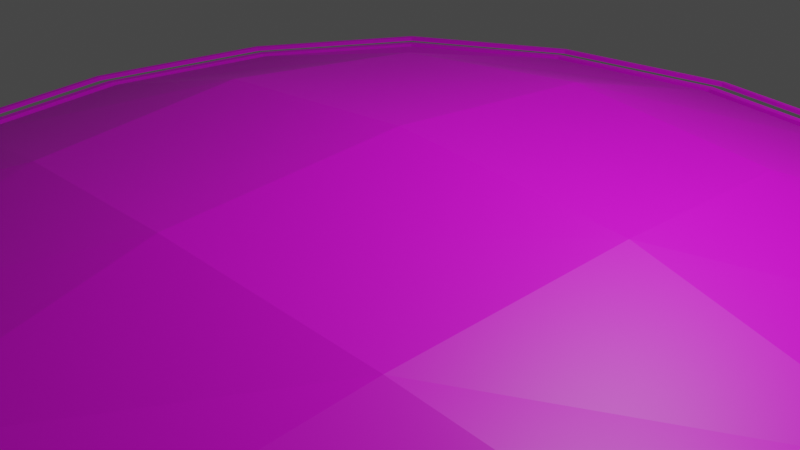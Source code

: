 # Source: Ground_med_round.blend  (saved by Blender 2.90.8; exported with 4.5.12 LTS)
import bpy
from mathutils import Matrix  # noqa: F401  (used for matrix-valued properties, if any)

bpy.ops.wm.read_factory_settings(use_empty=True)
scene = bpy.context.scene
scene.name = 'Scene'

# ---- collections
col_collection = bpy.data.collections.new('Collection'); scene.collection.children.link(col_collection)

# ---- images (referenced by path relative to the original .blend; pixels are not part of the script)
import os
ASSET_DIR = os.environ.get("B2B_ASSET_DIR", "")  # directory of the original .blend (textures are referenced by path, not embedded)
HERE = os.path.dirname(os.path.abspath(__file__))  # packed textures are extracted next to this script under _unpacked/

def load_image(name, relpath, width, height, colorspace="sRGB"):
    """Load a texture the original file referenced (path relative to the .blend, or extracted next to this script)."""
    p = next((c for c in (os.path.join(HERE, relpath), os.path.join(ASSET_DIR, relpath)) if relpath and os.path.exists(c)), "")
    if p:
        img = bpy.data.images.load(p, check_existing=True)
        img.name = name
    else:  # same state as the original file: an image datablock whose file is absent (Cycles renders it pink)
        img = bpy.data.images.new(name, width, height)
        img.source = "FILE"
        img.filepath = "//" + (relpath or name)
    img.colorspace_settings.name = colorspace
    return img
img_texture_landscapes_png = load_image('Texture_Landscapes.png', 'Texture_Landscapes.png', 1024, 1024, 'sRGB')

# ---- materials (node trees are filled in below, after node groups)
mat_texture_ground_med_round = bpy.data.materials.new('Texture_Ground_Med_Round')
mat_texture_ground_med_round.use_transparent_shadow = False

# ---- material node trees
mat_texture_ground_med_round.use_nodes = True; mat_texture_ground_med_round.node_tree.nodes.clear()
_N = mat_texture_ground_med_round.node_tree.nodes; _L = mat_texture_ground_med_round.node_tree.links
n0 = _N.new('ShaderNodeBsdfPrincipled'); n0.name = 'Principled BSDF'; n0.location = (10, 300)
n0.distribution = 'GGX'
n0.subsurface_method = 'BURLEY'
n0.inputs[3].default_value = 1.45
n0.inputs[27].default_value = (0.0, 0.0, 0.0, 1.0)
n0.inputs[28].default_value = 1.0
n1 = _N.new('ShaderNodeOutputMaterial'); n1.name = 'Material Output'; n1.location = (300, 300)
n2 = _N.new('ShaderNodeTexImage'); n2.name = 'Image Texture'; n2.location = (-379, 290)
n2.image = img_texture_landscapes_png
_L.new(n0.outputs[0], n1.inputs[0])
_L.new(n2.outputs[0], n0.inputs[0])
n1.is_active_output = True

# ---- world
world_world = bpy.data.worlds.new('World'); scene.world = world_world
world_world.use_nodes = True; world_world.node_tree.nodes.clear()
_N = world_world.node_tree.nodes; _L = world_world.node_tree.links
n0 = _N.new('ShaderNodeOutputWorld'); n0.name = 'World Output'; n0.location = (300, 300)
n1 = _N.new('ShaderNodeBackground'); n1.name = 'Background'; n1.location = (10, 300)
n1.inputs[0].default_value = (0.05088, 0.05088, 0.05088, 1.0)
_L.new(n1.outputs[0], n0.inputs[0])
n0.is_active_output = True
world_world.color = (0.05088, 0.05088, 0.05088)
world_world.use_sun_shadow = False
world_world.sun_shadow_jitter_overblur = 0.0

# ---- cameras
cam_camera = bpy.data.cameras.new('Camera')
cam_camera.clip_end = 100.0
cam_camera.ortho_scale = 7.314

# ---- lights
light_light = bpy.data.lights.new('Light', 'POINT')
light_light.transmission_factor = 0.0
light_light.energy = 1000.0
light_light.shadow_soft_size = 0.1
light_light.shadow_maximum_resolution = 0.006
light_light.use_absolute_resolution = True

# ---- meshes
me_plane_010 = bpy.data.meshes.new('Plane.010')
me_plane_010.from_pydata([(-4.033, -4.033, 0.02617), (4.033, -4.033, 0.02617), (-4.033, 4.033, 0.02617), (4.033, 4.033, 0.02617), (-5.127, 2.188, 0.02617), (-5.502, 0.0, 0.02617), (-5.127, -2.188, 0.02617), (-2.188, -5.127, 0.02617), (0.0, -5.502, 0.02617), (2.188, -5.127, 0.02617), (5.127, -2.188, 0.02617), (5.502, 0.0, 0.02617), (5.127, 2.188, 0.02617), (2.188, 5.127, 0.02617), (0.0, 5.502, 0.02617), (-2.188, 5.127, 0.02617), (-2.584, -2.584, 0.5864), (0.0, -2.751, 0.7965), (2.584, -2.584, 0.5864), (-2.751, -1.118e-08, 0.7965), (0.0, 1.677e-08, 1.005), (2.751, 0.0, 0.7965), (-2.584, 2.584, 0.5864), (0.0, 2.751, 0.7965), (2.584, 2.584, 0.5864), (-4.122, -4.122, 0.02617), (4.122, -4.122, 0.02617), (-4.122, 4.122, 0.02617), (4.122, 4.122, 0.02617), (-5.241, 2.237, 0.02617), (-5.624, 3.614e-07, 0.02617), (-5.241, -2.237, 0.02617), (-2.237, -5.241, 0.02617), (-1.869e-07, -5.624, 0.02617), (2.237, -5.241, 0.02617), (5.241, -2.237, 0.02617), (5.624, 3.614e-07, 0.02617), (5.241, 2.237, 0.02617), (2.237, 5.241, 0.02617), (-1.869e-07, 5.624, 0.02617), (-2.237, 5.241, 0.02617), (-4.189, -4.189, 0.02617), (4.189, -4.189, 0.02617), (-4.189, 4.189, 0.02617), (4.189, 4.189, 0.02617), (-5.325, 2.273, 0.02617), (-5.715, 4.409e-07, 0.02617), (-5.325, -2.273, 0.02617), (-2.273, -5.325, 0.02617), (-2.56e-07, -5.715, 0.02617), (2.273, -5.325, 0.02617), (5.325, -2.273, 0.02617), (5.715, 4.409e-07, 0.02617), (5.325, 2.273, 0.02617), (2.273, 5.325, 0.02617), (-2.56e-07, 5.715, 0.02617), (-2.273, 5.325, 0.02617), (-5.241, 2.237, -0.02785), (-4.122, 4.122, -0.02785), (-5.624, 3.614e-07, -0.02785), (-5.241, -2.237, -0.02785), (-4.122, -4.122, -0.02785), (-2.237, -5.241, -0.02785), (-1.869e-07, -5.624, -0.02785), (2.237, -5.241, -0.02785), (4.122, -4.122, -0.02785), (5.241, -2.237, -0.02785), (5.624, 3.614e-07, -0.02785), (5.241, 2.237, -0.02785), (4.122, 4.122, -0.02785), (2.237, 5.241, -0.02785), (-1.869e-07, 5.624, -0.02785), (-2.237, 5.241, -0.02785), (-5.325, 2.273, -0.02785), (-4.189, 4.189, -0.02785), (-5.715, 4.409e-07, -0.02785), (-5.325, -2.273, -0.02785), (-4.189, -4.189, -0.02785), (-2.273, -5.325, -0.02785), (-2.56e-07, -5.715, -0.02785), (2.273, -5.325, -0.02785), (4.189, -4.189, -0.02785), (5.325, -2.273, -0.02785), (5.715, 4.409e-07, -0.02785), (5.325, 2.273, -0.02785), (4.189, 4.189, -0.02785), (2.273, 5.325, -0.02785), (-2.56e-07, 5.715, -0.02785), (-2.273, 5.325, -0.02785), (-4.403, -4.403, 0.02617), (4.403, -4.403, 0.02617), (-4.403, 4.403, 0.02617), (4.403, 4.403, 0.02617), (-5.598, 2.389, 0.02617), (-6.007, 6.286e-07, 0.02617), (-5.598, -2.389, 0.02617), (-2.389, -5.598, 0.02617), (-5.028e-07, -6.007, 0.02617), (2.389, -5.598, 0.02617), (5.598, -2.389, 0.02617), (6.007, 6.286e-07, 0.02617), (5.598, 2.389, 0.02617), (2.389, 5.598, 0.02617), (-5.028e-07, 6.007, 0.02617), (-2.389, 5.598, 0.02617), (-4.357, -4.357, 0.02617), (4.357, -4.357, 0.02617), (-4.357, 4.357, 0.02617), (4.357, 4.357, 0.02617), (-5.539, 2.364, 0.02617), (-5.944, 6.523e-07, 0.02617), (-5.539, -2.364, 0.02617), (-2.364, -5.539, 0.02617), (-4.683e-07, -5.944, 0.02617), (2.364, -5.539, 0.02617), (5.539, -2.364, 0.02617), (5.944, 6.523e-07, 0.02617), (5.539, 2.364, 0.02617), (2.364, 5.539, 0.02617), (-4.683e-07, 5.944, 0.02617), (-2.364, 5.539, 0.02617), (-5.598, 2.389, -0.02785), (-4.403, 4.403, -0.02785), (-6.007, 6.286e-07, -0.02785), (-5.598, -2.389, -0.02785), (-4.403, -4.403, -0.02785), (-2.389, -5.598, -0.02785), (-5.028e-07, -6.007, -0.02785), (2.389, -5.598, -0.02785), (4.403, -4.403, -0.02785), (5.598, -2.389, -0.02785), (6.007, 6.286e-07, -0.02785), (5.598, 2.389, -0.02785), (4.403, 4.403, -0.02785), (2.389, 5.598, -0.02785), (-5.028e-07, 6.007, -0.02785), (-2.389, 5.598, -0.02785), (-5.539, 2.364, -0.02785), (-4.357, 4.357, -0.02785), (-5.944, 6.523e-07, -0.02785), (-5.539, -2.364, -0.02785), (-4.357, -4.357, -0.02785), (-2.364, -5.539, -0.02785), (-4.683e-07, -5.944, -0.02785), (2.364, -5.539, -0.02785), (4.357, -4.357, -0.02785), (5.539, -2.364, -0.02785), (5.944, 6.523e-07, -0.02785), (5.539, 2.364, -0.02785), (4.357, 4.357, -0.02785), (2.364, 5.539, -0.02785), (-4.683e-07, 5.944, -0.02785), (-2.364, 5.539, -0.02785), (-4.033, -4.033, -0.02785), (4.033, -4.033, -0.02785), (-4.033, 4.033, -0.02785), (4.033, 4.033, -0.02785), (-5.127, 2.188, -0.02785), (-5.502, 0.0, -0.02785), (-5.127, -2.188, -0.02785), (-2.188, -5.127, -0.02785), (0.0, -5.502, -0.02785), (2.188, -5.127, -0.02785), (5.127, -2.188, -0.02785), (5.502, 0.0, -0.02785), (5.127, 2.188, -0.02785), (2.188, 5.127, -0.02785), (0.0, 5.502, -0.02785), (-2.188, 5.127, -0.02785)], [], [(16, 17, 20, 19), (17, 18, 21, 20), (19, 20, 23, 22), (20, 21, 24, 23), (0, 7, 16, 6), (7, 8, 17, 16), (8, 9, 18, 17), (9, 1, 10, 18), (18, 10, 11, 21), (21, 11, 12, 24), (24, 12, 3, 13), (23, 24, 13, 14), (22, 23, 14, 15), (4, 22, 15, 2), (5, 19, 22, 4), (6, 16, 19, 5), (33, 49, 50, 34), (39, 55, 56, 40), (34, 50, 42, 26), (27, 43, 45, 29), (40, 56, 43, 27), (26, 42, 51, 35), (29, 45, 46, 30), (35, 51, 52, 36), (30, 46, 47, 31), (36, 52, 53, 37), (31, 47, 41, 25), (37, 53, 44, 28), (25, 41, 48, 32), (28, 44, 54, 38), (32, 48, 49, 33), (38, 54, 55, 39), (37, 28, 69, 68), (52, 51, 82, 83), (28, 38, 70, 69), (53, 52, 83, 84), (38, 39, 71, 70), (27, 29, 57, 58), (44, 53, 84, 85), (39, 40, 72, 71), (29, 30, 59, 57), (54, 44, 85, 86), (40, 27, 58, 72), (30, 31, 60, 59), (55, 54, 86, 87), (45, 43, 74, 73), (31, 25, 61, 60), (56, 55, 87, 88), (46, 45, 73, 75), (25, 32, 62, 61), (43, 56, 88, 74), (47, 46, 75, 76), (32, 33, 63, 62), (41, 47, 76, 77), (33, 34, 64, 63), (48, 41, 77, 78), (34, 26, 65, 64), (49, 48, 78, 79), (26, 35, 66, 65), (50, 49, 79, 80), (35, 36, 67, 66), (42, 50, 80, 81), (36, 37, 68, 67), (51, 42, 81, 82), (101, 92, 108, 117), (89, 96, 112, 105), (92, 102, 118, 108), (96, 97, 113, 112), (102, 103, 119, 118), (97, 98, 114, 113), (103, 104, 120, 119), (98, 90, 106, 114), (91, 93, 109, 107), (104, 91, 107, 120), (90, 99, 115, 106), (93, 94, 110, 109), (99, 100, 116, 115), (94, 95, 111, 110), (100, 101, 117, 116), (95, 89, 105, 111), (100, 131, 132, 101), (115, 146, 145, 106), (101, 132, 133, 92), (116, 147, 146, 115), (92, 133, 134, 102), (117, 148, 147, 116), (102, 134, 135, 103), (91, 122, 121, 93), (108, 149, 148, 117), (103, 135, 136, 104), (93, 121, 123, 94), (118, 150, 149, 108), (104, 136, 122, 91), (94, 123, 124, 95), (119, 151, 150, 118), (109, 137, 138, 107), (95, 124, 125, 89), (120, 152, 151, 119), (110, 139, 137, 109), (89, 125, 126, 96), (107, 138, 152, 120), (111, 140, 139, 110), (96, 126, 127, 97), (105, 141, 140, 111), (97, 127, 128, 98), (112, 142, 141, 105), (98, 128, 129, 90), (113, 143, 142, 112), (90, 129, 130, 99), (114, 144, 143, 113), (99, 130, 131, 100), (106, 145, 144, 114), (11, 10, 163, 164), (6, 5, 158, 159), (12, 11, 164, 165), (0, 6, 159, 153), (3, 12, 165, 156), (7, 0, 153, 160), (13, 3, 156, 166), (8, 7, 160, 161), (14, 13, 166, 167), (9, 8, 161, 162), (15, 14, 167, 168), (1, 9, 162, 154), (4, 2, 155, 157), (2, 15, 168, 155), (10, 1, 154, 163), (5, 4, 157, 158)])
_uv = me_plane_010.uv_layers.new(name='UVMap')
_uv.uv.foreach_set('vector', [0.1562, 0.1973, 0.2324, 0.209, 0.2168, 0.3164, 0.1387, 0.2969, 0.2324, 0.209, 0.3066, 0.2344, 0.2969, 0.3359, 0.2168, 0.3164, 0.1387, 0.2969, 0.2168, 0.3164, 0.2031, 0.4219, 0.1289, 0.3984, 0.2168, 0.3164, 0.2969, 0.3359, 0.2793, 0.4355, 0.2031, 0.4219, 0.1211, 0.1289, 0.1816, 0.09766, 0.1562, 0.1973, 0.07812, 0.1914, 0.1816, 0.09766, 0.248, 0.09766, 0.2324, 0.209, 0.1562, 0.1973, 0.248, 0.09766, 0.3105, 0.1289, 0.3066, 0.2344, 0.2324, 0.209, 0.3105, 0.1289, 0.3594, 0.1875, 0.3809, 0.2676, 0.3066, 0.2344, 0.3066, 0.2344, 0.3809, 0.2676, 0.3809, 0.3574, 0.2969, 0.3359, 0.2969, 0.3359, 0.3809, 0.3574, 0.3574, 0.4414, 0.2793, 0.4355, 0.2793, 0.4355, 0.3574, 0.4414, 0.3145, 0.5039, 0.2539, 0.5352, 0.2031, 0.4219, 0.2793, 0.4355, 0.2539, 0.5352, 0.1875, 0.5352, 0.1289, 0.3984, 0.2031, 0.4219, 0.1875, 0.5352, 0.125, 0.502, 0.05273, 0.3652, 0.1289, 0.3984, 0.125, 0.502, 0.07617, 0.4453, 0.05273, 0.2754, 0.1387, 0.2969, 0.1289, 0.3984, 0.05273, 0.3652, 0.07812, 0.1914, 0.1562, 0.1973, 0.1387, 0.2969, 0.05273, 0.2754, 0.6934, 0.293, 0.6855, 0.3008, 0.666, 0.2676, 0.6777, 0.2656, 0.793, 0.2168, 0.8027, 0.209, 0.8223, 0.2422, 0.8105, 0.2441, 0.6777, 0.2656, 0.666, 0.2676, 0.6562, 0.2344, 0.6719, 0.2402, 0.8164, 0.2695, 0.832, 0.2754, 0.8281, 0.3066, 0.8125, 0.2988, 0.8105, 0.2441, 0.8223, 0.2422, 0.832, 0.2754, 0.8164, 0.2695, 0.6719, 0.2402, 0.6562, 0.2344, 0.6621, 0.2031, 0.6758, 0.2109, 0.8125, 0.2988, 0.8281, 0.3066, 0.8086, 0.3281, 0.7969, 0.3145, 0.6758, 0.2109, 0.6621, 0.2031, 0.6816, 0.1816, 0.6934, 0.1934, 0.7969, 0.3145, 0.8086, 0.3281, 0.7773, 0.3438, 0.7734, 0.3262, 0.6934, 0.1934, 0.6816, 0.1816, 0.709, 0.168, 0.7148, 0.1816, 0.7734, 0.3262, 0.7773, 0.3438, 0.748, 0.3418, 0.7441, 0.3262, 0.7148, 0.1816, 0.709, 0.168, 0.7402, 0.168, 0.7422, 0.1816, 0.7441, 0.3262, 0.748, 0.3418, 0.7129, 0.3281, 0.7168, 0.3145, 0.7422, 0.1816, 0.7402, 0.168, 0.7754, 0.1816, 0.7676, 0.1953, 0.7168, 0.3145, 0.7129, 0.3281, 0.6855, 0.3008, 0.6934, 0.293, 0.7676, 0.1953, 0.7754, 0.1816, 0.8027, 0.209, 0.793, 0.2168, 0.7148, 0.1816, 0.7422, 0.1816, 0.7402, 0.1953, 0.7207, 0.1992, 0.6816, 0.1816, 0.6621, 0.2031, 0.6465, 0.1953, 0.6699, 0.168, 0.7422, 0.1816, 0.7676, 0.1953, 0.7656, 0.207, 0.7402, 0.1953, 0.709, 0.168, 0.6816, 0.1816, 0.6699, 0.168, 0.7031, 0.1504, 0.7676, 0.1953, 0.793, 0.2168, 0.7832, 0.2246, 0.7656, 0.207, 0.8164, 0.2695, 0.8125, 0.2988, 0.7969, 0.2891, 0.8027, 0.2676, 0.7402, 0.168, 0.709, 0.168, 0.7031, 0.1504, 0.7402, 0.1504, 0.793, 0.2168, 0.8105, 0.2441, 0.7969, 0.2441, 0.7832, 0.2246, 0.8125, 0.2988, 0.7969, 0.3145, 0.7832, 0.3027, 0.7969, 0.2891, 0.7754, 0.1816, 0.7402, 0.168, 0.7402, 0.1504, 0.7812, 0.1699, 0.8105, 0.2441, 0.8164, 0.2695, 0.8027, 0.2676, 0.7969, 0.2441, 0.7969, 0.3145, 0.7734, 0.3262, 0.7676, 0.3125, 0.7832, 0.3027, 0.8027, 0.209, 0.7754, 0.1816, 0.7812, 0.1699, 0.8145, 0.1992, 0.8281, 0.3066, 0.832, 0.2754, 0.8496, 0.2793, 0.8438, 0.3164, 0.7734, 0.3262, 0.7441, 0.3262, 0.7461, 0.3125, 0.7676, 0.3125, 0.8223, 0.2422, 0.8027, 0.209, 0.8145, 0.1992, 0.8398, 0.2383, 0.8086, 0.3281, 0.8281, 0.3066, 0.8438, 0.3164, 0.8203, 0.3418, 0.7441, 0.3262, 0.7168, 0.3145, 0.7227, 0.3008, 0.7461, 0.3125, 0.832, 0.2754, 0.8223, 0.2422, 0.8398, 0.2383, 0.8496, 0.2793, 0.7773, 0.3438, 0.8086, 0.3281, 0.8203, 0.3418, 0.7832, 0.3574, 0.7168, 0.3145, 0.6934, 0.293, 0.7051, 0.2852, 0.7227, 0.3008, 0.748, 0.3418, 0.7773, 0.3438, 0.7832, 0.3574, 0.7461, 0.3574, 0.6934, 0.293, 0.6777, 0.2656, 0.6914, 0.2656, 0.7051, 0.2852, 0.7129, 0.3281, 0.748, 0.3418, 0.7461, 0.3574, 0.7051, 0.3379, 0.6777, 0.2656, 0.6719, 0.2402, 0.6875, 0.2402, 0.6914, 0.2656, 0.6855, 0.3008, 0.7129, 0.3281, 0.7051, 0.3379, 0.6719, 0.3086, 0.6719, 0.2402, 0.6758, 0.2109, 0.6914, 0.2207, 0.6875, 0.2402, 0.666, 0.2676, 0.6855, 0.3008, 0.6719, 0.3086, 0.6484, 0.2715, 0.6758, 0.2109, 0.6934, 0.1934, 0.7031, 0.207, 0.6914, 0.2207, 0.6562, 0.2344, 0.666, 0.2676, 0.6484, 0.2715, 0.6387, 0.2305, 0.6934, 0.1934, 0.7148, 0.1816, 0.7207, 0.1992, 0.7031, 0.207, 0.6621, 0.2031, 0.6562, 0.2344, 0.6387, 0.2305, 0.6465, 0.1953, 0.8203, 0.02734, 0.8516, 0.02148, 0.8574, 0.03516, 0.8301, 0.04102, 0.8965, 0.1973, 0.8594, 0.1895, 0.8633, 0.1738, 0.8945, 0.1816, 0.8516, 0.02148, 0.8906, 0.02734, 0.8867, 0.04297, 0.8574, 0.03516, 0.8594, 0.1895, 0.8223, 0.1699, 0.834, 0.1582, 0.8633, 0.1738, 0.8906, 0.02734, 0.9277, 0.04688, 0.918, 0.05859, 0.8867, 0.04297, 0.8223, 0.1699, 0.7969, 0.1406, 0.8105, 0.1348, 0.834, 0.1582, 0.9277, 0.04688, 0.957, 0.07617, 0.9414, 0.08203, 0.918, 0.05859, 0.7969, 0.1406, 0.7812, 0.1074, 0.7988, 0.1094, 0.8105, 0.1348, 0.9727, 0.1094, 0.9727, 0.1426, 0.9551, 0.1367, 0.9551, 0.1094, 0.957, 0.07617, 0.9727, 0.1094, 0.9551, 0.1094, 0.9414, 0.08203, 0.7812, 0.1074, 0.7812, 0.07617, 0.7988, 0.08008, 0.7988, 0.1094, 0.9727, 0.1426, 0.959, 0.1699, 0.9453, 0.1602, 0.9551, 0.1367, 0.7812, 0.07617, 0.7949, 0.04883, 0.8086, 0.05859, 0.7988, 0.08008, 0.959, 0.1699, 0.9316, 0.1895, 0.9219, 0.1758, 0.9453, 0.1602, 0.7949, 0.04883, 0.8203, 0.02734, 0.8301, 0.04102, 0.8086, 0.05859, 0.9316, 0.1895, 0.8965, 0.1973, 0.8945, 0.1816, 0.9219, 0.1758, 0.7949, 0.04883, 0.7793, 0.03516, 0.8086, 0.01367, 0.8203, 0.02734, 0.7988, 0.08008, 0.8145, 0.08789, 0.8145, 0.1074, 0.7988, 0.1094, 0.8203, 0.02734, 0.8086, 0.01367, 0.8477, 0.003906, 0.8516, 0.02148, 0.8086, 0.05859, 0.8223, 0.07031, 0.8145, 0.08789, 0.7988, 0.08008, 0.8516, 0.02148, 0.8477, 0.003906, 0.8965, 0.01367, 0.8906, 0.02734, 0.8301, 0.04102, 0.8398, 0.05664, 0.8223, 0.07031, 0.8086, 0.05859, 0.8906, 0.02734, 0.8965, 0.01367, 0.9375, 0.03711, 0.9277, 0.04688, 0.9727, 0.1094, 0.9902, 0.1094, 0.9902, 0.1465, 0.9727, 0.1426, 0.8574, 0.03516, 0.8613, 0.05078, 0.8398, 0.05664, 0.8301, 0.04102, 0.9277, 0.04688, 0.9375, 0.03711, 0.9688, 0.07031, 0.957, 0.07617, 0.9727, 0.1426, 0.9902, 0.1465, 0.9746, 0.1816, 0.959, 0.1699, 0.8867, 0.04297, 0.8867, 0.05469, 0.8613, 0.05078, 0.8574, 0.03516, 0.957, 0.07617, 0.9688, 0.07031, 0.9902, 0.1094, 0.9727, 0.1094, 0.959, 0.1699, 0.9746, 0.1816, 0.9414, 0.2051, 0.9316, 0.1895, 0.918, 0.05859, 0.9082, 0.06836, 0.8867, 0.05469, 0.8867, 0.04297, 0.9551, 0.1367, 0.9375, 0.1309, 0.9395, 0.1094, 0.9551, 0.1094, 0.9316, 0.1895, 0.9414, 0.2051, 0.9023, 0.2129, 0.8965, 0.1973, 0.9414, 0.08203, 0.9277, 0.08789, 0.9082, 0.06836, 0.918, 0.05859, 0.9453, 0.1602, 0.9297, 0.1484, 0.9375, 0.1309, 0.9551, 0.1367, 0.8965, 0.1973, 0.9023, 0.2129, 0.8555, 0.2031, 0.8594, 0.1895, 0.9551, 0.1094, 0.9395, 0.1094, 0.9277, 0.08789, 0.9414, 0.08203, 0.9219, 0.1758, 0.9141, 0.1621, 0.9297, 0.1484, 0.9453, 0.1602, 0.8594, 0.1895, 0.8555, 0.2031, 0.8164, 0.1797, 0.8223, 0.1699, 0.8945, 0.1816, 0.8906, 0.168, 0.9141, 0.1621, 0.9219, 0.1758, 0.8223, 0.1699, 0.8164, 0.1797, 0.7812, 0.1465, 0.7969, 0.1406, 0.8633, 0.1738, 0.8652, 0.1621, 0.8906, 0.168, 0.8945, 0.1816, 0.7969, 0.1406, 0.7812, 0.1465, 0.7656, 0.1094, 0.7812, 0.1074, 0.834, 0.1582, 0.8438, 0.1484, 0.8652, 0.1621, 0.8633, 0.1738, 0.7812, 0.1074, 0.7656, 0.1094, 0.7637, 0.07031, 0.7812, 0.07617, 0.8105, 0.1348, 0.8242, 0.1309, 0.8438, 0.1484, 0.834, 0.1582, 0.7812, 0.07617, 0.7637, 0.07031, 0.7793, 0.03516, 0.7949, 0.04883, 0.7988, 0.1094, 0.8145, 0.1074, 0.8242, 0.1309, 0.8105, 0.1348, 0.3809, 0.3574, 0.3809, 0.2676, 0.4004, 0.2617, 0.4004, 0.3613, 0.07812, 0.1914, 0.05273, 0.2754, 0.03516, 0.2715, 0.0625, 0.1777, 0.3574, 0.4414, 0.3809, 0.3574, 0.4004, 0.3613, 0.373, 0.4551, 0.1211, 0.1289, 0.07812, 0.1914, 0.0625, 0.1777, 0.1113, 0.1074, 0.3145, 0.5039, 0.3574, 0.4414, 0.373, 0.4551, 0.3242, 0.5254, 0.1816, 0.09766, 0.1211, 0.1289, 0.1113, 0.1074, 0.1758, 0.07227, 0.2539, 0.5352, 0.3145, 0.5039, 0.3242, 0.5254, 0.2578, 0.5586, 0.248, 0.09766, 0.1816, 0.09766, 0.1758, 0.07227, 0.252, 0.07227, 0.1875, 0.5352, 0.2539, 0.5352, 0.2578, 0.5586, 0.1836, 0.5586, 0.3105, 0.1289, 0.248, 0.09766, 0.252, 0.07227, 0.3223, 0.1094, 0.125, 0.502, 0.1875, 0.5352, 0.1836, 0.5586, 0.1133, 0.5234, 0.3594, 0.1875, 0.3105, 0.1289, 0.3223, 0.1094, 0.375, 0.1738, 0.05273, 0.3652, 0.07617, 0.4453, 0.06055, 0.459, 0.03516, 0.3711, 0.07617, 0.4453, 0.125, 0.502, 0.1133, 0.5234, 0.06055, 0.459, 0.3809, 0.2676, 0.3594, 0.1875, 0.375, 0.1738, 0.4004, 0.2617, 0.05273, 0.2754, 0.05273, 0.3652, 0.03516, 0.3711, 0.03516, 0.2715])
_uv.active_render = True
_uv = me_plane_010.uv_layers.new(name='UVMap.001')
_uv.uv.foreach_set('vector', [0.1934, 0.3379, 0.3008, 0.3535, 0.2793, 0.5039, 0.1699, 0.4766, 0.3008, 0.3535, 0.4043, 0.3887, 0.3906, 0.5312, 0.2793, 0.5039, 0.1699, 0.4766, 0.2793, 0.5039, 0.2598, 0.6523, 0.1562, 0.6191, 0.2793, 0.5039, 0.3906, 0.5312, 0.3672, 0.6699, 0.2598, 0.6523, 0.1445, 0.2422, 0.2305, 0.1973, 0.1934, 0.3379, 0.08398, 0.3281, 0.2305, 0.1973, 0.3223, 0.1973, 0.3008, 0.3535, 0.1934, 0.3379, 0.3223, 0.1973, 0.4102, 0.2422, 0.4043, 0.3887, 0.3008, 0.3535, 0.4102, 0.2422, 0.4785, 0.3242, 0.5078, 0.4355, 0.4043, 0.3887, 0.4043, 0.3887, 0.5078, 0.4355, 0.5078, 0.5605, 0.3906, 0.5312, 0.3906, 0.5312, 0.5078, 0.5605, 0.4766, 0.6797, 0.3672, 0.6699, 0.3672, 0.6699, 0.4766, 0.6797, 0.416, 0.7656, 0.3301, 0.8105, 0.2598, 0.6523, 0.3672, 0.6699, 0.3301, 0.8105, 0.2383, 0.8105, 0.1562, 0.6191, 0.2598, 0.6523, 0.2383, 0.8105, 0.1504, 0.7637, 0.04883, 0.5723, 0.1562, 0.6191, 0.1504, 0.7637, 0.08203, 0.6836, 0.04883, 0.4473, 0.1699, 0.4766, 0.1562, 0.6191, 0.04883, 0.5723, 0.08398, 0.3281, 0.1934, 0.3379, 0.1699, 0.4766, 0.04883, 0.4473, 0.6426, 0.832, 0.6289, 0.8457, 0.5898, 0.7793, 0.6133, 0.7754, 0.8418, 0.6777, 0.8594, 0.6641, 0.8984, 0.7305, 0.875, 0.7344, 0.6133, 0.7754, 0.5898, 0.7793, 0.5703, 0.7148, 0.5996, 0.7266, 0.8887, 0.7832, 0.918, 0.7949, 0.9102, 0.8574, 0.8789, 0.8418, 0.875, 0.7344, 0.8984, 0.7305, 0.918, 0.7949, 0.8887, 0.7832, 0.5996, 0.7266, 0.5703, 0.7148, 0.5801, 0.6523, 0.6094, 0.668, 0.8789, 0.8418, 0.9102, 0.8574, 0.8711, 0.9004, 0.8496, 0.8711, 0.6094, 0.668, 0.5801, 0.6523, 0.6191, 0.6094, 0.6426, 0.6328, 0.8496, 0.8711, 0.8711, 0.9004, 0.8105, 0.9297, 0.8027, 0.8965, 0.6426, 0.6328, 0.6191, 0.6094, 0.6758, 0.582, 0.6855, 0.6094, 0.8027, 0.8965, 0.8105, 0.9297, 0.752, 0.9277, 0.7441, 0.8965, 0.6855, 0.6094, 0.6758, 0.582, 0.7363, 0.582, 0.7402, 0.6094, 0.7441, 0.8965, 0.752, 0.9277, 0.6816, 0.9004, 0.6914, 0.8711, 0.7402, 0.6094, 0.7363, 0.582, 0.8066, 0.6094, 0.791, 0.6387, 0.6914, 0.8711, 0.6816, 0.9004, 0.6289, 0.8457, 0.6426, 0.832, 0.791, 0.6387, 0.8066, 0.6094, 0.8594, 0.6641, 0.8418, 0.6777, 0.6855, 0.6094, 0.7402, 0.6094, 0.7363, 0.6387, 0.6973, 0.6445, 0.6191, 0.6094, 0.5801, 0.6523, 0.5508, 0.6387, 0.5977, 0.582, 0.7402, 0.6094, 0.791, 0.6387, 0.7871, 0.6602, 0.7363, 0.6387, 0.6758, 0.582, 0.6191, 0.6094, 0.5977, 0.582, 0.6621, 0.5469, 0.791, 0.6387, 0.8418, 0.6777, 0.8223, 0.6953, 0.7871, 0.6602, 0.8887, 0.7832, 0.8789, 0.8418, 0.8496, 0.8223, 0.8594, 0.7793, 0.7363, 0.582, 0.6758, 0.582, 0.6621, 0.5469, 0.7363, 0.5469, 0.8418, 0.6777, 0.875, 0.7344, 0.8496, 0.7344, 0.8223, 0.6953, 0.8789, 0.8418, 0.8496, 0.8711, 0.8223, 0.8496, 0.8496, 0.8223, 0.8066, 0.6094, 0.7363, 0.582, 0.7363, 0.5469, 0.8164, 0.5859, 0.875, 0.7344, 0.8887, 0.7832, 0.8594, 0.7793, 0.8496, 0.7344, 0.8496, 0.8711, 0.8027, 0.8965, 0.791, 0.8691, 0.8223, 0.8496, 0.8594, 0.6641, 0.8066, 0.6094, 0.8164, 0.5859, 0.8848, 0.6445, 0.9102, 0.8574, 0.918, 0.7949, 0.9531, 0.8027, 0.9414, 0.877, 0.8027, 0.8965, 0.7441, 0.8965, 0.748, 0.8691, 0.791, 0.8691, 0.8984, 0.7305, 0.8594, 0.6641, 0.8848, 0.6445, 0.9336, 0.7207, 0.8711, 0.9004, 0.9102, 0.8574, 0.9414, 0.877, 0.8945, 0.9277, 0.7441, 0.8965, 0.6914, 0.8711, 0.7012, 0.8457, 0.748, 0.8691, 0.918, 0.7949, 0.8984, 0.7305, 0.9336, 0.7207, 0.9531, 0.8027, 0.8105, 0.9297, 0.8711, 0.9004, 0.8945, 0.9277, 0.8223, 0.957, 0.6914, 0.8711, 0.6426, 0.832, 0.666, 0.8145, 0.7012, 0.8457, 0.752, 0.9277, 0.8105, 0.9297, 0.8223, 0.957, 0.748, 0.957, 0.6426, 0.832, 0.6133, 0.7754, 0.6387, 0.7754, 0.666, 0.8145, 0.6816, 0.9004, 0.752, 0.9277, 0.748, 0.957, 0.666, 0.9199, 0.6133, 0.7754, 0.5996, 0.7266, 0.6328, 0.7266, 0.6387, 0.7754, 0.6289, 0.8457, 0.6816, 0.9004, 0.666, 0.9199, 0.5996, 0.8613, 0.5996, 0.7266, 0.6094, 0.668, 0.6387, 0.6875, 0.6328, 0.7266, 0.5898, 0.7793, 0.6289, 0.8457, 0.5996, 0.8613, 0.5547, 0.7891, 0.6094, 0.668, 0.6426, 0.6328, 0.6621, 0.6602, 0.6387, 0.6875, 0.5703, 0.7148, 0.5898, 0.7793, 0.5547, 0.7891, 0.5352, 0.707, 0.6426, 0.6328, 0.6855, 0.6094, 0.6973, 0.6445, 0.6621, 0.6602, 0.5801, 0.6523, 0.5703, 0.7148, 0.5352, 0.707, 0.5508, 0.6387, 0.6445, 0.07812, 0.7051, 0.06836, 0.7148, 0.09375, 0.6641, 0.1055, 0.7891, 0.4023, 0.7188, 0.3867, 0.7266, 0.3574, 0.7852, 0.373, 0.7051, 0.06836, 0.7793, 0.07812, 0.7715, 0.1094, 0.7148, 0.09375, 0.7188, 0.3867, 0.6484, 0.3496, 0.6719, 0.3281, 0.7266, 0.3574, 0.7793, 0.07812, 0.8496, 0.1152, 0.8301, 0.1387, 0.7715, 0.1094, 0.6484, 0.3496, 0.5996, 0.2949, 0.627, 0.2832, 0.6719, 0.3281, 0.8496, 0.1152, 0.9043, 0.1719, 0.875, 0.1836, 0.8301, 0.1387, 0.5996, 0.2949, 0.5703, 0.2305, 0.6035, 0.2344, 0.627, 0.2832, 0.9336, 0.2344, 0.9336, 0.2988, 0.9004, 0.2871, 0.9004, 0.2344, 0.9043, 0.1719, 0.9336, 0.2344, 0.9004, 0.2344, 0.875, 0.1836, 0.5703, 0.2305, 0.5703, 0.1719, 0.6035, 0.1797, 0.6035, 0.2344, 0.9336, 0.2988, 0.9082, 0.3496, 0.8828, 0.332, 0.9004, 0.2871, 0.5703, 0.1719, 0.5977, 0.1191, 0.623, 0.1387, 0.6035, 0.1797, 0.9082, 0.3496, 0.8574, 0.3867, 0.8379, 0.3613, 0.8828, 0.332, 0.5977, 0.1191, 0.6445, 0.07812, 0.6641, 0.1055, 0.623, 0.1387, 0.8574, 0.3867, 0.7891, 0.4023, 0.7852, 0.373, 0.8379, 0.3613, 0.5977, 0.1191, 0.5664, 0.09375, 0.623, 0.05273, 0.6445, 0.07812, 0.6035, 0.1797, 0.6348, 0.1934, 0.6348, 0.2305, 0.6035, 0.2344, 0.6445, 0.07812, 0.623, 0.05273, 0.6973, 0.03516, 0.7051, 0.06836, 0.623, 0.1387, 0.6484, 0.1602, 0.6348, 0.1934, 0.6035, 0.1797, 0.7051, 0.06836, 0.6973, 0.03516, 0.7891, 0.05273, 0.7793, 0.07812, 0.6641, 0.1055, 0.6816, 0.1348, 0.6484, 0.1602, 0.623, 0.1387, 0.7793, 0.07812, 0.7891, 0.05273, 0.8672, 0.09766, 0.8496, 0.1152, 0.9336, 0.2344, 0.9688, 0.2344, 0.9688, 0.3047, 0.9336, 0.2988, 0.7148, 0.09375, 0.7227, 0.123, 0.6816, 0.1348, 0.6641, 0.1055, 0.8496, 0.1152, 0.8672, 0.09766, 0.9277, 0.1602, 0.9043, 0.1719, 0.9336, 0.2988, 0.9688, 0.3047, 0.9375, 0.373, 0.9082, 0.3496, 0.7715, 0.1094, 0.7715, 0.1309, 0.7227, 0.123, 0.7148, 0.09375, 0.9043, 0.1719, 0.9277, 0.1602, 0.9688, 0.2344, 0.9336, 0.2344, 0.9082, 0.3496, 0.9375, 0.373, 0.875, 0.416, 0.8574, 0.3867, 0.8301, 0.1387, 0.8125, 0.1562, 0.7715, 0.1309, 0.7715, 0.1094, 0.9004, 0.2871, 0.8672, 0.2754, 0.8711, 0.2344, 0.9004, 0.2344, 0.8574, 0.3867, 0.875, 0.416, 0.8008, 0.4316, 0.7891, 0.4023, 0.875, 0.1836, 0.8496, 0.1934, 0.8125, 0.1562, 0.8301, 0.1387, 0.8828, 0.332, 0.8535, 0.3086, 0.8672, 0.2754, 0.9004, 0.2871, 0.7891, 0.4023, 0.8008, 0.4316, 0.7109, 0.4121, 0.7188, 0.3867, 0.9004, 0.2344, 0.8711, 0.2344, 0.8496, 0.1934, 0.875, 0.1836, 0.8379, 0.3613, 0.8223, 0.3359, 0.8535, 0.3086, 0.8828, 0.332, 0.7188, 0.3867, 0.7109, 0.4121, 0.6367, 0.3691, 0.6484, 0.3496, 0.7852, 0.373, 0.7793, 0.3457, 0.8223, 0.3359, 0.8379, 0.3613, 0.6484, 0.3496, 0.6367, 0.3691, 0.5703, 0.3047, 0.5996, 0.2949, 0.7266, 0.3574, 0.7305, 0.3359, 0.7793, 0.3457, 0.7852, 0.373, 0.5996, 0.2949, 0.5703, 0.3047, 0.541, 0.2344, 0.5703, 0.2305, 0.6719, 0.3281, 0.6895, 0.3086, 0.7305, 0.3359, 0.7266, 0.3574, 0.5703, 0.2305, 0.541, 0.2344, 0.5371, 0.1602, 0.5703, 0.1719, 0.627, 0.2832, 0.6523, 0.2754, 0.6895, 0.3086, 0.6719, 0.3281, 0.5703, 0.1719, 0.5371, 0.1602, 0.5664, 0.09375, 0.5977, 0.1191, 0.6035, 0.2344, 0.6348, 0.2305, 0.6523, 0.2754, 0.627, 0.2832, 0.5078, 0.5605, 0.5078, 0.4355, 0.5352, 0.4277, 0.5352, 0.5664, 0.08398, 0.3281, 0.04883, 0.4473, 0.02539, 0.4414, 0.0625, 0.3105, 0.4766, 0.6797, 0.5078, 0.5605, 0.5352, 0.5664, 0.498, 0.6973, 0.1445, 0.2422, 0.08398, 0.3281, 0.0625, 0.3105, 0.1309, 0.2109, 0.416, 0.7656, 0.4766, 0.6797, 0.498, 0.6973, 0.4297, 0.7969, 0.2305, 0.1973, 0.1445, 0.2422, 0.1309, 0.2109, 0.2207, 0.1621, 0.3301, 0.8105, 0.416, 0.7656, 0.4297, 0.7969, 0.3359, 0.8438, 0.3223, 0.1973, 0.2305, 0.1973, 0.2207, 0.1621, 0.3281, 0.1621, 0.2383, 0.8105, 0.3301, 0.8105, 0.3359, 0.8438, 0.2324, 0.8438, 0.4102, 0.2422, 0.3223, 0.1973, 0.3281, 0.1621, 0.4258, 0.2148, 0.1504, 0.7637, 0.2383, 0.8105, 0.2324, 0.8438, 0.1348, 0.793, 0.4785, 0.3242, 0.4102, 0.2422, 0.4258, 0.2148, 0.5, 0.3047, 0.04883, 0.5723, 0.08203, 0.6836, 0.06055, 0.7031, 0.02539, 0.5801, 0.08203, 0.6836, 0.1504, 0.7637, 0.1348, 0.793, 0.06055, 0.7031, 0.5078, 0.4355, 0.4785, 0.3242, 0.5, 0.3047, 0.5352, 0.4277, 0.04883, 0.4473, 0.04883, 0.5723, 0.02539, 0.5801, 0.02539, 0.4414])
me_plane_010.materials.append(mat_texture_ground_med_round)
me_plane_010.use_remesh_fix_poles = True
me_plane_010.use_remesh_preserve_attributes = False
me_plane_010.use_mirror_vertex_groups = False
me_plane_010.update()

# ---- objects
ob_light = bpy.data.objects.new('Light', light_light)
ob_camera = bpy.data.objects.new('Camera', cam_camera)
ob_ground_med_round = bpy.data.objects.new('Ground_Med_Round', me_plane_010)

# ---- transforms, parenting, visibility, modifiers, constraints
ob_light.location = (4.076, 1.005, 5.904)
ob_light.rotation_euler = (0.6503, 0.05522, 1.866)
ob_light.lock_rotations_4d = False
ob_light.empty_display_type = 'ARROWS'
ob_light.color = (0.0, 0.0, 0.0, 0.0)
ob_light.lineart.crease_threshold = 0.0
ob_camera.location = (7.359, -6.926, 4.958)
ob_camera.rotation_euler = (1.109, 0.0, 0.8149)
ob_camera.lock_rotations_4d = False
ob_camera.empty_display_type = 'ARROWS'
ob_camera.color = (0.0, 0.0, 0.0, 0.0)
ob_camera.display_type = 'WIRE'
ob_camera.lineart.crease_threshold = 0.0
ob_ground_med_round.location = (0.0, 0.0, 0.0)
ob_ground_med_round.lineart.crease_threshold = 0.0

# ---- collection membership
col_collection.objects.link(ob_light)
col_collection.objects.link(ob_camera)
col_collection.objects.link(ob_ground_med_round)

# ---- scene / render settings (as saved in the file)
scene.camera = ob_camera
scene.frame_start = 1; scene.frame_end = 250; scene.frame_set(1)
scene.render.engine = 'BLENDER_EEVEE_NEXT'
scene.cycles.use_denoising = False
scene.cycles.samples = 128
scene.cycles.sampling_pattern = 'TABULATED_SOBOL'
scene.cycles.use_adaptive_sampling = False
scene.cycles.use_light_tree = False
scene.view_settings.view_transform = 'Filmic'
bpy.context.view_layer.update()

